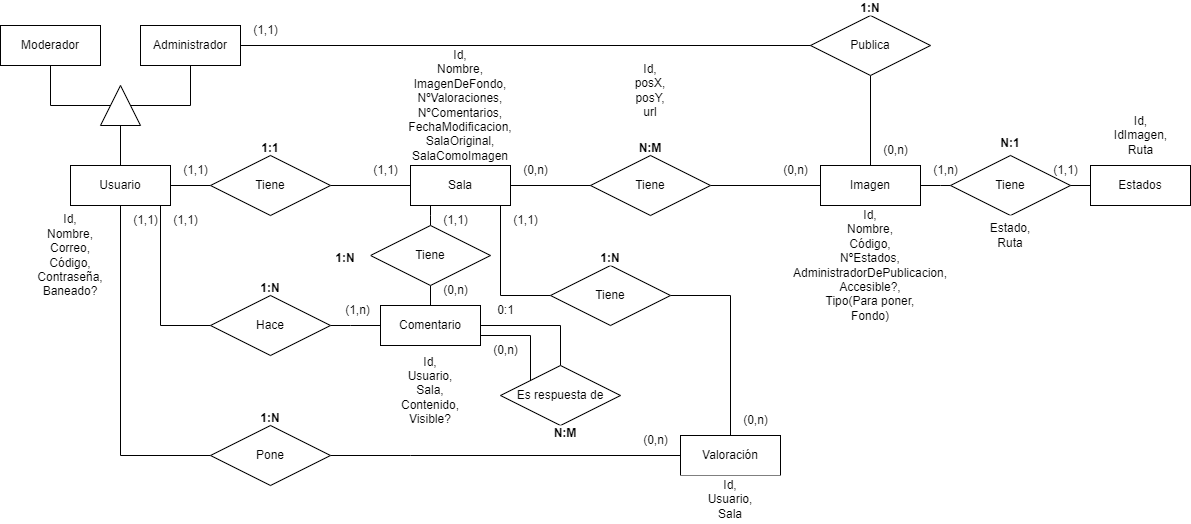

The diagram above was exported from draw.io. Its source (the exported page's mxGraphModel, read from the mxfile embedded in the PNG):
<mxGraphModel dx="1674" dy="796" grid="1" gridSize="10" guides="1" tooltips="1" connect="1" arrows="1" fold="1" page="1" pageScale="1" pageWidth="900" pageHeight="1100" math="0" shadow="0">
  <root>
    <mxCell id="0" />
    <mxCell id="1" parent="0" />
    <mxCell id="EW9doYzLOvU9KnTFbm6r-4" style="edgeStyle=orthogonalEdgeStyle;rounded=0;orthogonalLoop=1;jettySize=auto;html=1;endArrow=none;endFill=0;startArrow=none;" parent="1" source="wE2LJo-dsEO2ymfh8Xxa-7" target="EW9doYzLOvU9KnTFbm6r-2" edge="1">
      <mxGeometry relative="1" as="geometry" />
    </mxCell>
    <mxCell id="EW9doYzLOvU9KnTFbm6r-5" style="edgeStyle=orthogonalEdgeStyle;rounded=0;orthogonalLoop=1;jettySize=auto;html=1;endArrow=none;endFill=0;" parent="1" source="wmQQbh9BfnFLB_gBi-6H-1" target="EW9doYzLOvU9KnTFbm6r-3" edge="1">
      <mxGeometry relative="1" as="geometry" />
    </mxCell>
    <mxCell id="EW9doYzLOvU9KnTFbm6r-6" value="&lt;b&gt;1:1&lt;/b&gt;" style="whiteSpace=wrap;html=1;align=center;strokeColor=none;" parent="1" vertex="1">
      <mxGeometry x="275" y="175" width="50" height="15" as="geometry" />
    </mxCell>
    <mxCell id="EW9doYzLOvU9KnTFbm6r-7" value="&lt;b&gt;N:M&lt;/b&gt;" style="whiteSpace=wrap;html=1;align=center;strokeColor=none;" parent="1" vertex="1">
      <mxGeometry x="657" y="175" width="46" height="15" as="geometry" />
    </mxCell>
    <mxCell id="EW9doYzLOvU9KnTFbm6r-8" value="Id,&lt;br&gt;Nombre,&lt;br&gt;Correo,&lt;br&gt;Código,&lt;br&gt;Contraseña,&lt;br&gt;Baneado?" style="whiteSpace=wrap;html=1;align=center;strokeColor=none;" parent="1" vertex="1">
      <mxGeometry x="50" y="240" width="100" height="100" as="geometry" />
    </mxCell>
    <mxCell id="EW9doYzLOvU9KnTFbm6r-12" value="Id,&lt;br&gt;Nombre,&lt;br&gt;ImagenDeFondo,&lt;br&gt;NºValoraciones,&lt;br&gt;NºComentarios,&lt;br&gt;FechaModificacion,&lt;br&gt;SalaOriginal,&lt;br&gt;SalaComoImagen" style="whiteSpace=wrap;html=1;align=center;strokeColor=none;" parent="1" vertex="1">
      <mxGeometry x="440" y="80" width="100" height="120" as="geometry" />
    </mxCell>
    <mxCell id="EW9doYzLOvU9KnTFbm6r-15" value="Id,&lt;br&gt;Nombre,&lt;br&gt;Código,&lt;br&gt;NºEstados,&lt;br&gt;AdministradorDePublicacion,&lt;br&gt;Accesible?,&lt;br&gt;Tipo(Para poner,&lt;br&gt;Fondo)" style="whiteSpace=wrap;html=1;align=center;strokeColor=none;" parent="1" vertex="1">
      <mxGeometry x="810" y="240" width="180" height="120" as="geometry" />
    </mxCell>
    <mxCell id="8J3EWX0kdymzyGfDDFNu-27" style="edgeStyle=orthogonalEdgeStyle;rounded=0;orthogonalLoop=1;jettySize=auto;html=1;endArrow=none;endFill=0;" parent="1" source="8J3EWX0kdymzyGfDDFNu-28" target="EW9doYzLOvU9KnTFbm6r-3" edge="1">
      <mxGeometry relative="1" as="geometry" />
    </mxCell>
    <mxCell id="EW9doYzLOvU9KnTFbm6r-16" value="Administrador" style="whiteSpace=wrap;html=1;align=center;" parent="1" vertex="1">
      <mxGeometry x="170" y="60" width="100" height="40" as="geometry" />
    </mxCell>
    <mxCell id="EW9doYzLOvU9KnTFbm6r-17" value="Moderador" style="whiteSpace=wrap;html=1;align=center;" parent="1" vertex="1">
      <mxGeometry x="30" y="60" width="100" height="40" as="geometry" />
    </mxCell>
    <mxCell id="EW9doYzLOvU9KnTFbm6r-23" value="Valoración" style="whiteSpace=wrap;html=1;align=center;" parent="1" vertex="1">
      <mxGeometry x="710" y="470" width="100" height="40" as="geometry" />
    </mxCell>
    <mxCell id="EW9doYzLOvU9KnTFbm6r-25" value="Id,&lt;br&gt;Usuario,&lt;br&gt;Sala,&lt;br&gt;Contenido,&lt;br&gt;Visible?" style="whiteSpace=wrap;html=1;align=center;strokeColor=none;" parent="1" vertex="1">
      <mxGeometry x="410" y="380" width="100" height="90" as="geometry" />
    </mxCell>
    <mxCell id="EW9doYzLOvU9KnTFbm6r-26" value="Id,&lt;br&gt;Usuario,&lt;br&gt;Sala" style="whiteSpace=wrap;html=1;align=center;strokeColor=none;" parent="1" vertex="1">
      <mxGeometry x="710" y="510" width="100" height="48" as="geometry" />
    </mxCell>
    <mxCell id="EW9doYzLOvU9KnTFbm6r-27" value="&lt;b&gt;1:N&lt;/b&gt;" style="whiteSpace=wrap;html=1;align=center;strokeColor=none;" parent="1" vertex="1">
      <mxGeometry x="275" y="445" width="50" height="15" as="geometry" />
    </mxCell>
    <mxCell id="EW9doYzLOvU9KnTFbm6r-29" value="&lt;b&gt;1:N&lt;/b&gt;" style="whiteSpace=wrap;html=1;align=center;strokeColor=none;" parent="1" vertex="1">
      <mxGeometry x="275" y="315" width="50" height="15" as="geometry" />
    </mxCell>
    <mxCell id="EW9doYzLOvU9KnTFbm6r-30" style="edgeStyle=orthogonalEdgeStyle;rounded=0;orthogonalLoop=1;jettySize=auto;html=1;endArrow=none;endFill=0;" parent="1" source="8J3EWX0kdymzyGfDDFNu-9" target="EW9doYzLOvU9KnTFbm6r-21" edge="1">
      <mxGeometry relative="1" as="geometry">
        <mxPoint x="547" y="250" as="sourcePoint" />
        <mxPoint x="487" y="289" as="targetPoint" />
        <Array as="points">
          <mxPoint x="460" y="270" />
          <mxPoint x="460" y="270" />
        </Array>
      </mxGeometry>
    </mxCell>
    <mxCell id="EW9doYzLOvU9KnTFbm6r-31" style="edgeStyle=orthogonalEdgeStyle;rounded=0;orthogonalLoop=1;jettySize=auto;html=1;endArrow=none;endFill=0;" parent="1" source="EW9doYzLOvU9KnTFbm6r-23" target="wmQQbh9BfnFLB_gBi-6H-8" edge="1">
      <mxGeometry relative="1" as="geometry">
        <mxPoint x="603" y="250" as="sourcePoint" />
        <mxPoint x="1060" y="340" as="targetPoint" />
        <Array as="points">
          <mxPoint x="760" y="330" />
        </Array>
      </mxGeometry>
    </mxCell>
    <mxCell id="EW9doYzLOvU9KnTFbm6r-32" style="edgeStyle=orthogonalEdgeStyle;rounded=0;orthogonalLoop=1;jettySize=auto;html=1;endArrow=none;endFill=0;startArrow=none;" parent="1" source="wE2LJo-dsEO2ymfh8Xxa-10" target="EW9doYzLOvU9KnTFbm6r-21" edge="1">
      <mxGeometry relative="1" as="geometry">
        <mxPoint x="344" y="243" as="sourcePoint" />
        <mxPoint x="427" y="302" as="targetPoint" />
        <Array as="points">
          <mxPoint x="380" y="360" />
          <mxPoint x="380" y="360" />
        </Array>
      </mxGeometry>
    </mxCell>
    <mxCell id="EW9doYzLOvU9KnTFbm6r-33" style="edgeStyle=orthogonalEdgeStyle;rounded=0;orthogonalLoop=1;jettySize=auto;html=1;endArrow=none;endFill=0;startArrow=none;" parent="1" source="wE2LJo-dsEO2ymfh8Xxa-12" target="EW9doYzLOvU9KnTFbm6r-23" edge="1">
      <mxGeometry relative="1" as="geometry">
        <mxPoint x="342" y="307" as="sourcePoint" />
        <mxPoint x="550" y="490" as="targetPoint" />
        <Array as="points">
          <mxPoint x="440" y="490" />
          <mxPoint x="440" y="490" />
        </Array>
      </mxGeometry>
    </mxCell>
    <mxCell id="ZKlufGp44RYE8mPlxxXA-4" style="edgeStyle=orthogonalEdgeStyle;rounded=0;orthogonalLoop=1;jettySize=auto;html=1;endArrow=none;endFill=0;" parent="1" source="EW9doYzLOvU9KnTFbm6r-21" target="ZKlufGp44RYE8mPlxxXA-3" edge="1">
      <mxGeometry relative="1" as="geometry" />
    </mxCell>
    <mxCell id="EW9doYzLOvU9KnTFbm6r-21" value="Comentario" style="whiteSpace=wrap;html=1;align=center;" parent="1" vertex="1">
      <mxGeometry x="410" y="340" width="100" height="40" as="geometry" />
    </mxCell>
    <mxCell id="EW9doYzLOvU9KnTFbm6r-1" value="Usuario" style="whiteSpace=wrap;html=1;align=center;" parent="1" vertex="1">
      <mxGeometry x="100" y="200" width="100" height="40" as="geometry" />
    </mxCell>
    <mxCell id="wmQQbh9BfnFLB_gBi-6H-10" style="edgeStyle=orthogonalEdgeStyle;rounded=0;orthogonalLoop=1;jettySize=auto;html=1;endArrow=none;endFill=0;" parent="1" source="EW9doYzLOvU9KnTFbm6r-2" target="wmQQbh9BfnFLB_gBi-6H-8" edge="1">
      <mxGeometry relative="1" as="geometry">
        <Array as="points">
          <mxPoint x="530" y="330" />
        </Array>
      </mxGeometry>
    </mxCell>
    <mxCell id="EW9doYzLOvU9KnTFbm6r-2" value="Sala" style="whiteSpace=wrap;html=1;align=center;" parent="1" vertex="1">
      <mxGeometry x="440" y="200" width="100" height="40" as="geometry" />
    </mxCell>
    <mxCell id="wE2LJo-dsEO2ymfh8Xxa-3" value="" style="edgeStyle=orthogonalEdgeStyle;rounded=0;orthogonalLoop=1;jettySize=auto;html=1;endArrow=none;endFill=0;" parent="1" source="wmQQbh9BfnFLB_gBi-6H-5" target="wE2LJo-dsEO2ymfh8Xxa-2" edge="1">
      <mxGeometry relative="1" as="geometry" />
    </mxCell>
    <mxCell id="EW9doYzLOvU9KnTFbm6r-3" value="Imagen" style="whiteSpace=wrap;html=1;align=center;" parent="1" vertex="1">
      <mxGeometry x="850" y="200" width="100" height="40" as="geometry" />
    </mxCell>
    <mxCell id="wE2LJo-dsEO2ymfh8Xxa-2" value="Estados" style="whiteSpace=wrap;html=1;align=center;" parent="1" vertex="1">
      <mxGeometry x="1120" y="200" width="100" height="40" as="geometry" />
    </mxCell>
    <mxCell id="wE2LJo-dsEO2ymfh8Xxa-5" value="&lt;b&gt;N:1&lt;/b&gt;" style="whiteSpace=wrap;html=1;align=center;strokeColor=none;" parent="1" vertex="1">
      <mxGeometry x="1030" y="170" width="20" height="15" as="geometry" />
    </mxCell>
    <mxCell id="wE2LJo-dsEO2ymfh8Xxa-6" value="Id,&lt;br&gt;IdImagen,&lt;br&gt;Ruta" style="text;html=1;align=center;verticalAlign=middle;resizable=0;points=[];autosize=1;strokeColor=none;fillColor=none;" parent="1" vertex="1">
      <mxGeometry x="1130" y="140" width="80" height="60" as="geometry" />
    </mxCell>
    <mxCell id="wE2LJo-dsEO2ymfh8Xxa-8" value="" style="edgeStyle=orthogonalEdgeStyle;rounded=0;orthogonalLoop=1;jettySize=auto;html=1;endArrow=none;endFill=0;" parent="1" source="EW9doYzLOvU9KnTFbm6r-1" target="wE2LJo-dsEO2ymfh8Xxa-7" edge="1">
      <mxGeometry relative="1" as="geometry">
        <mxPoint x="200" y="170" as="sourcePoint" />
        <mxPoint x="490" y="200" as="targetPoint" />
        <Array as="points">
          <mxPoint x="260" y="220" />
          <mxPoint x="260" y="220" />
        </Array>
      </mxGeometry>
    </mxCell>
    <mxCell id="wE2LJo-dsEO2ymfh8Xxa-7" value="Tiene" style="shape=rhombus;perimeter=rhombusPerimeter;whiteSpace=wrap;html=1;align=center;" parent="1" vertex="1">
      <mxGeometry x="240" y="190" width="120" height="60" as="geometry" />
    </mxCell>
    <mxCell id="wE2LJo-dsEO2ymfh8Xxa-9" value="" style="edgeStyle=orthogonalEdgeStyle;rounded=0;orthogonalLoop=1;jettySize=auto;html=1;endArrow=none;endFill=0;" parent="1" source="EW9doYzLOvU9KnTFbm6r-1" target="wE2LJo-dsEO2ymfh8Xxa-10" edge="1">
      <mxGeometry relative="1" as="geometry">
        <mxPoint x="180" y="240" as="sourcePoint" />
        <mxPoint x="410" y="340" as="targetPoint" />
        <Array as="points">
          <mxPoint x="190" y="360" />
        </Array>
      </mxGeometry>
    </mxCell>
    <mxCell id="wE2LJo-dsEO2ymfh8Xxa-10" value="Hace" style="shape=rhombus;perimeter=rhombusPerimeter;whiteSpace=wrap;html=1;align=center;" parent="1" vertex="1">
      <mxGeometry x="240" y="330" width="120" height="60" as="geometry" />
    </mxCell>
    <mxCell id="wE2LJo-dsEO2ymfh8Xxa-11" value="" style="edgeStyle=orthogonalEdgeStyle;rounded=0;orthogonalLoop=1;jettySize=auto;html=1;endArrow=none;endFill=0;" parent="1" source="EW9doYzLOvU9KnTFbm6r-1" target="wE2LJo-dsEO2ymfh8Xxa-12" edge="1">
      <mxGeometry relative="1" as="geometry">
        <mxPoint x="150" y="240" as="sourcePoint" />
        <mxPoint x="150" y="430" as="targetPoint" />
        <Array as="points">
          <mxPoint x="150" y="490" />
        </Array>
      </mxGeometry>
    </mxCell>
    <mxCell id="wE2LJo-dsEO2ymfh8Xxa-12" value="Pone" style="shape=rhombus;perimeter=rhombusPerimeter;whiteSpace=wrap;html=1;align=center;" parent="1" vertex="1">
      <mxGeometry x="240" y="460" width="120" height="60" as="geometry" />
    </mxCell>
    <mxCell id="wmQQbh9BfnFLB_gBi-6H-2" value="" style="edgeStyle=orthogonalEdgeStyle;rounded=0;orthogonalLoop=1;jettySize=auto;html=1;endArrow=none;endFill=0;" parent="1" source="EW9doYzLOvU9KnTFbm6r-2" target="wmQQbh9BfnFLB_gBi-6H-1" edge="1">
      <mxGeometry relative="1" as="geometry">
        <mxPoint x="540" y="220" as="sourcePoint" />
        <mxPoint x="850" y="220" as="targetPoint" />
      </mxGeometry>
    </mxCell>
    <mxCell id="wmQQbh9BfnFLB_gBi-6H-1" value="Tiene" style="shape=rhombus;perimeter=rhombusPerimeter;whiteSpace=wrap;html=1;align=center;" parent="1" vertex="1">
      <mxGeometry x="620" y="190" width="120" height="60" as="geometry" />
    </mxCell>
    <mxCell id="wmQQbh9BfnFLB_gBi-6H-4" value="Id,&lt;br&gt;posX,&lt;br&gt;posY,&lt;br&gt;url" style="whiteSpace=wrap;html=1;align=center;strokeColor=none;" parent="1" vertex="1">
      <mxGeometry x="630" y="75.5" width="100" height="99.5" as="geometry" />
    </mxCell>
    <mxCell id="wmQQbh9BfnFLB_gBi-6H-6" value="" style="edgeStyle=orthogonalEdgeStyle;rounded=0;orthogonalLoop=1;jettySize=auto;html=1;endArrow=none;endFill=0;" parent="1" source="EW9doYzLOvU9KnTFbm6r-3" target="wmQQbh9BfnFLB_gBi-6H-5" edge="1">
      <mxGeometry relative="1" as="geometry">
        <mxPoint x="950" y="220" as="sourcePoint" />
        <mxPoint x="1120" y="220" as="targetPoint" />
        <Array as="points">
          <mxPoint x="970" y="220" />
          <mxPoint x="970" y="220" />
        </Array>
      </mxGeometry>
    </mxCell>
    <mxCell id="wmQQbh9BfnFLB_gBi-6H-5" value="Tiene" style="shape=rhombus;perimeter=rhombusPerimeter;whiteSpace=wrap;html=1;align=center;" parent="1" vertex="1">
      <mxGeometry x="980" y="190" width="120" height="60" as="geometry" />
    </mxCell>
    <mxCell id="wmQQbh9BfnFLB_gBi-6H-8" value="Tiene" style="shape=rhombus;perimeter=rhombusPerimeter;whiteSpace=wrap;html=1;align=center;" parent="1" vertex="1">
      <mxGeometry x="580" y="300" width="120" height="60" as="geometry" />
    </mxCell>
    <mxCell id="8J3EWX0kdymzyGfDDFNu-1" value="(1,1)" style="text;html=1;align=center;verticalAlign=middle;resizable=0;points=[];autosize=1;strokeColor=none;fillColor=none;" parent="1" vertex="1">
      <mxGeometry x="390" y="190" width="50" height="30" as="geometry" />
    </mxCell>
    <mxCell id="8J3EWX0kdymzyGfDDFNu-2" value="(1,1)" style="text;html=1;align=center;verticalAlign=middle;resizable=0;points=[];autosize=1;strokeColor=none;fillColor=none;" parent="1" vertex="1">
      <mxGeometry x="200" y="190" width="50" height="30" as="geometry" />
    </mxCell>
    <mxCell id="8J3EWX0kdymzyGfDDFNu-3" value="(1,1)" style="text;html=1;align=center;verticalAlign=middle;resizable=0;points=[];autosize=1;strokeColor=none;fillColor=none;" parent="1" vertex="1">
      <mxGeometry x="190" y="240" width="50" height="30" as="geometry" />
    </mxCell>
    <mxCell id="8J3EWX0kdymzyGfDDFNu-4" value="(1,1)" style="text;html=1;align=center;verticalAlign=middle;resizable=0;points=[];autosize=1;strokeColor=none;fillColor=none;" parent="1" vertex="1">
      <mxGeometry x="150" y="240" width="50" height="30" as="geometry" />
    </mxCell>
    <mxCell id="8J3EWX0kdymzyGfDDFNu-5" value="(1,1)" style="text;html=1;align=center;verticalAlign=middle;resizable=0;points=[];autosize=1;strokeColor=none;fillColor=none;" parent="1" vertex="1">
      <mxGeometry x="530" y="240" width="50" height="30" as="geometry" />
    </mxCell>
    <mxCell id="8J3EWX0kdymzyGfDDFNu-6" value="(1,1)" style="text;html=1;align=center;verticalAlign=middle;resizable=0;points=[];autosize=1;strokeColor=none;fillColor=none;" parent="1" vertex="1">
      <mxGeometry x="1070" y="190" width="50" height="30" as="geometry" />
    </mxCell>
    <mxCell id="8J3EWX0kdymzyGfDDFNu-7" value="(0,n)" style="text;html=1;align=center;verticalAlign=middle;resizable=0;points=[];autosize=1;strokeColor=none;fillColor=none;" parent="1" vertex="1">
      <mxGeometry x="540" y="190" width="50" height="30" as="geometry" />
    </mxCell>
    <mxCell id="8J3EWX0kdymzyGfDDFNu-8" value="(0,n)" style="text;html=1;align=center;verticalAlign=middle;resizable=0;points=[];autosize=1;strokeColor=none;fillColor=none;" parent="1" vertex="1">
      <mxGeometry x="800" y="190" width="50" height="30" as="geometry" />
    </mxCell>
    <mxCell id="8J3EWX0kdymzyGfDDFNu-10" value="" style="edgeStyle=orthogonalEdgeStyle;rounded=0;orthogonalLoop=1;jettySize=auto;html=1;endArrow=none;endFill=0;" parent="1" source="EW9doYzLOvU9KnTFbm6r-2" target="8J3EWX0kdymzyGfDDFNu-9" edge="1">
      <mxGeometry relative="1" as="geometry">
        <mxPoint x="460" y="240" as="sourcePoint" />
        <mxPoint x="460" y="320" as="targetPoint" />
        <Array as="points">
          <mxPoint x="460" y="250" />
          <mxPoint x="460" y="250" />
        </Array>
      </mxGeometry>
    </mxCell>
    <mxCell id="8J3EWX0kdymzyGfDDFNu-9" value="Tiene" style="shape=rhombus;perimeter=rhombusPerimeter;whiteSpace=wrap;html=1;align=center;" parent="1" vertex="1">
      <mxGeometry x="400" y="260" width="120" height="60" as="geometry" />
    </mxCell>
    <mxCell id="8J3EWX0kdymzyGfDDFNu-11" value="(1,n)" style="text;html=1;align=center;verticalAlign=middle;resizable=0;points=[];autosize=1;strokeColor=none;fillColor=none;" parent="1" vertex="1">
      <mxGeometry x="950" y="190" width="50" height="30" as="geometry" />
    </mxCell>
    <mxCell id="8J3EWX0kdymzyGfDDFNu-12" value="(0,n)" style="text;html=1;align=center;verticalAlign=middle;resizable=0;points=[];autosize=1;strokeColor=none;fillColor=none;" parent="1" vertex="1">
      <mxGeometry x="660" y="460" width="50" height="30" as="geometry" />
    </mxCell>
    <mxCell id="8J3EWX0kdymzyGfDDFNu-13" value="(0,n)" style="text;html=1;align=center;verticalAlign=middle;resizable=0;points=[];autosize=1;strokeColor=none;fillColor=none;" parent="1" vertex="1">
      <mxGeometry x="760" y="440" width="50" height="30" as="geometry" />
    </mxCell>
    <mxCell id="8J3EWX0kdymzyGfDDFNu-14" value="(0,n)" style="text;html=1;align=center;verticalAlign=middle;resizable=0;points=[];autosize=1;strokeColor=none;fillColor=none;" parent="1" vertex="1">
      <mxGeometry x="460" y="310" width="50" height="30" as="geometry" />
    </mxCell>
    <mxCell id="8J3EWX0kdymzyGfDDFNu-15" value="(1,1)" style="text;html=1;align=center;verticalAlign=middle;resizable=0;points=[];autosize=1;strokeColor=none;fillColor=none;" parent="1" vertex="1">
      <mxGeometry x="460" y="240" width="50" height="30" as="geometry" />
    </mxCell>
    <mxCell id="8J3EWX0kdymzyGfDDFNu-16" value="(1,n)" style="text;html=1;align=center;verticalAlign=middle;resizable=0;points=[];autosize=1;strokeColor=none;fillColor=none;" parent="1" vertex="1">
      <mxGeometry x="362" y="330" width="50" height="30" as="geometry" />
    </mxCell>
    <mxCell id="8J3EWX0kdymzyGfDDFNu-17" value="&lt;b&gt;1:N&lt;/b&gt;" style="whiteSpace=wrap;html=1;align=center;strokeColor=none;" parent="1" vertex="1">
      <mxGeometry x="615" y="285" width="50" height="15" as="geometry" />
    </mxCell>
    <mxCell id="8J3EWX0kdymzyGfDDFNu-18" value="&lt;b&gt;1:N&lt;/b&gt;" style="whiteSpace=wrap;html=1;align=center;strokeColor=none;" parent="1" vertex="1">
      <mxGeometry x="350" y="285" width="50" height="15" as="geometry" />
    </mxCell>
    <mxCell id="8J3EWX0kdymzyGfDDFNu-25" style="rounded=0;orthogonalLoop=1;jettySize=auto;html=1;endArrow=none;endFill=0;edgeStyle=orthogonalEdgeStyle;" parent="1" source="8J3EWX0kdymzyGfDDFNu-20" target="EW9doYzLOvU9KnTFbm6r-16" edge="1">
      <mxGeometry relative="1" as="geometry">
        <Array as="points">
          <mxPoint x="220" y="140" />
        </Array>
      </mxGeometry>
    </mxCell>
    <mxCell id="8J3EWX0kdymzyGfDDFNu-26" style="edgeStyle=orthogonalEdgeStyle;rounded=0;orthogonalLoop=1;jettySize=auto;html=1;endArrow=none;endFill=0;" parent="1" source="8J3EWX0kdymzyGfDDFNu-20" target="EW9doYzLOvU9KnTFbm6r-17" edge="1">
      <mxGeometry relative="1" as="geometry">
        <Array as="points">
          <mxPoint x="80" y="140" />
        </Array>
      </mxGeometry>
    </mxCell>
    <mxCell id="8J3EWX0kdymzyGfDDFNu-20" value="" style="triangle;whiteSpace=wrap;html=1;rotation=-90;" parent="1" vertex="1">
      <mxGeometry x="130" y="120" width="40" height="40" as="geometry" />
    </mxCell>
    <mxCell id="8J3EWX0kdymzyGfDDFNu-23" value="" style="edgeStyle=orthogonalEdgeStyle;rounded=0;orthogonalLoop=1;jettySize=auto;html=1;endArrow=none;endFill=0;startArrow=none;" parent="1" source="EW9doYzLOvU9KnTFbm6r-1" target="8J3EWX0kdymzyGfDDFNu-20" edge="1">
      <mxGeometry relative="1" as="geometry">
        <mxPoint x="150" y="190" as="sourcePoint" />
        <mxPoint x="149.99999999999994" y="175" as="targetPoint" />
        <Array as="points" />
      </mxGeometry>
    </mxCell>
    <mxCell id="8J3EWX0kdymzyGfDDFNu-29" value="" style="edgeStyle=orthogonalEdgeStyle;rounded=0;orthogonalLoop=1;jettySize=auto;html=1;endArrow=none;endFill=0;" parent="1" source="EW9doYzLOvU9KnTFbm6r-16" target="8J3EWX0kdymzyGfDDFNu-28" edge="1">
      <mxGeometry relative="1" as="geometry">
        <mxPoint x="800" y="-80" as="sourcePoint" />
        <mxPoint x="900" y="200" as="targetPoint" />
      </mxGeometry>
    </mxCell>
    <mxCell id="8J3EWX0kdymzyGfDDFNu-28" value="Publica" style="shape=rhombus;perimeter=rhombusPerimeter;whiteSpace=wrap;html=1;align=center;" parent="1" vertex="1">
      <mxGeometry x="840" y="50" width="120" height="60" as="geometry" />
    </mxCell>
    <mxCell id="8J3EWX0kdymzyGfDDFNu-30" value="&lt;b&gt;1:N&lt;/b&gt;" style="whiteSpace=wrap;html=1;align=center;strokeColor=none;" parent="1" vertex="1">
      <mxGeometry x="885" y="35" width="30" height="15" as="geometry" />
    </mxCell>
    <mxCell id="8J3EWX0kdymzyGfDDFNu-31" value="(1,1)" style="text;html=1;align=center;verticalAlign=middle;resizable=0;points=[];autosize=1;strokeColor=none;fillColor=none;" parent="1" vertex="1">
      <mxGeometry x="270" y="50" width="50" height="30" as="geometry" />
    </mxCell>
    <mxCell id="8J3EWX0kdymzyGfDDFNu-32" value="(0,n)" style="text;html=1;align=center;verticalAlign=middle;resizable=0;points=[];autosize=1;strokeColor=none;fillColor=none;" parent="1" vertex="1">
      <mxGeometry x="900" y="170" width="50" height="30" as="geometry" />
    </mxCell>
    <mxCell id="ZKlufGp44RYE8mPlxxXA-1" value="Estado,&lt;br style=&quot;border-color: var(--border-color);&quot;&gt;Ruta" style="whiteSpace=wrap;html=1;align=center;strokeColor=none;" parent="1" vertex="1">
      <mxGeometry x="990" y="250" width="100" height="40" as="geometry" />
    </mxCell>
    <mxCell id="ZKlufGp44RYE8mPlxxXA-5" style="edgeStyle=orthogonalEdgeStyle;rounded=0;orthogonalLoop=1;jettySize=auto;html=1;endArrow=none;endFill=0;" parent="1" source="ZKlufGp44RYE8mPlxxXA-3" target="EW9doYzLOvU9KnTFbm6r-21" edge="1">
      <mxGeometry relative="1" as="geometry">
        <Array as="points">
          <mxPoint x="560" y="370" />
        </Array>
      </mxGeometry>
    </mxCell>
    <mxCell id="ZKlufGp44RYE8mPlxxXA-3" value="Es respuesta de" style="shape=rhombus;perimeter=rhombusPerimeter;whiteSpace=wrap;html=1;align=center;" parent="1" vertex="1">
      <mxGeometry x="530" y="400" width="120" height="60" as="geometry" />
    </mxCell>
    <mxCell id="ZKlufGp44RYE8mPlxxXA-6" value="&lt;b&gt;N:M&lt;/b&gt;" style="whiteSpace=wrap;html=1;align=center;strokeColor=none;" parent="1" vertex="1">
      <mxGeometry x="570" y="460" width="50" height="15" as="geometry" />
    </mxCell>
    <mxCell id="ZKlufGp44RYE8mPlxxXA-7" value="0:1" style="text;html=1;align=center;verticalAlign=middle;resizable=0;points=[];autosize=1;strokeColor=none;fillColor=none;" parent="1" vertex="1">
      <mxGeometry x="515" y="330" width="40" height="30" as="geometry" />
    </mxCell>
    <mxCell id="ZKlufGp44RYE8mPlxxXA-8" value="(0,n)" style="text;html=1;align=center;verticalAlign=middle;resizable=0;points=[];autosize=1;strokeColor=none;fillColor=none;" parent="1" vertex="1">
      <mxGeometry x="510" y="370" width="50" height="30" as="geometry" />
    </mxCell>
  </root>
</mxGraphModel>